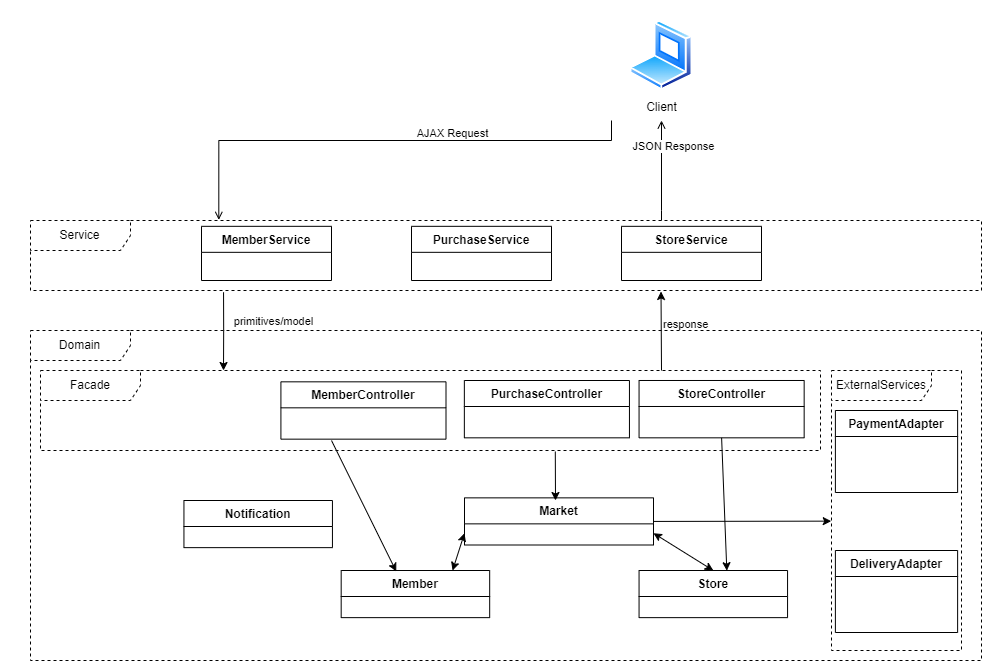

The diagram above was exported from draw.io. Its source (the exported page's mxGraphModel, read from the mxfile embedded in the PNG):
<mxGraphModel dx="1750" dy="858" grid="1" gridSize="10" guides="1" tooltips="1" connect="1" arrows="1" fold="1" page="1" pageScale="1" pageWidth="1169" pageHeight="827" math="0" shadow="0">
  <root>
    <mxCell id="0" />
    <mxCell id="1" parent="0" />
    <mxCell id="5-P8dXUu2r8xgCgaxNXc-20" value="" style="group;strokeColor=none;" parent="1" vertex="1" connectable="0">
      <mxGeometry x="620" y="10" width="120" height="120" as="geometry" />
    </mxCell>
    <mxCell id="5-P8dXUu2r8xgCgaxNXc-19" value="" style="rounded=0;whiteSpace=wrap;html=1;strokeColor=none;" parent="5-P8dXUu2r8xgCgaxNXc-20" vertex="1">
      <mxGeometry width="120" height="120" as="geometry" />
    </mxCell>
    <mxCell id="5-P8dXUu2r8xgCgaxNXc-9" value="Client" style="image;aspect=fixed;perimeter=ellipsePerimeter;html=1;align=center;shadow=0;dashed=0;spacingTop=3;image=img/lib/active_directory/laptop_client.svg;" parent="5-P8dXUu2r8xgCgaxNXc-20" vertex="1">
      <mxGeometry x="28.5" y="20" width="63" height="70" as="geometry" />
    </mxCell>
    <mxCell id="5-P8dXUu2r8xgCgaxNXc-48" style="edgeStyle=orthogonalEdgeStyle;rounded=0;orthogonalLoop=1;jettySize=auto;html=1;endArrow=open;endFill=0;" parent="1" target="5-P8dXUu2r8xgCgaxNXc-19" edge="1">
      <mxGeometry relative="1" as="geometry">
        <Array as="points">
          <mxPoint x="680" y="220" />
          <mxPoint x="680" y="220" />
        </Array>
        <mxPoint x="680.0000000000005" y="230" as="sourcePoint" />
      </mxGeometry>
    </mxCell>
    <mxCell id="5-P8dXUu2r8xgCgaxNXc-52" value="JSON Response" style="edgeLabel;html=1;align=center;verticalAlign=middle;resizable=0;points=[];" parent="5-P8dXUu2r8xgCgaxNXc-48" vertex="1" connectable="0">
      <mxGeometry x="0.2604" y="2" relative="1" as="geometry">
        <mxPoint x="13" y="-11" as="offset" />
      </mxGeometry>
    </mxCell>
    <mxCell id="5-P8dXUu2r8xgCgaxNXc-46" style="edgeStyle=orthogonalEdgeStyle;rounded=0;orthogonalLoop=1;jettySize=auto;html=1;endArrow=open;endFill=0;startArrow=none;startFill=0;entryX=0.198;entryY=-0.009;entryDx=0;entryDy=0;entryPerimeter=0;" parent="1" source="5-P8dXUu2r8xgCgaxNXc-19" edge="1">
      <mxGeometry relative="1" as="geometry">
        <Array as="points">
          <mxPoint x="630" y="150" />
          <mxPoint x="237" y="150" />
        </Array>
        <mxPoint x="237.29800000000023" y="229.3699999999999" as="targetPoint" />
      </mxGeometry>
    </mxCell>
    <mxCell id="5-P8dXUu2r8xgCgaxNXc-49" value="AJAX Request" style="edgeLabel;html=1;align=center;verticalAlign=middle;resizable=0;points=[];" parent="5-P8dXUu2r8xgCgaxNXc-46" vertex="1" connectable="0">
      <mxGeometry x="-0.2271" y="1" relative="1" as="geometry">
        <mxPoint x="10" y="-9" as="offset" />
      </mxGeometry>
    </mxCell>
    <mxCell id="l4sHue1TYqRWIE64qisf-54" value="&lt;span style=&quot;color: rgb(0, 0, 0); font-family: Helvetica; font-size: 11px; font-style: normal; font-variant-ligatures: normal; font-variant-caps: normal; font-weight: 400; letter-spacing: normal; orphans: 2; text-align: center; text-indent: 0px; text-transform: none; widows: 2; word-spacing: 0px; -webkit-text-stroke-width: 0px; background-color: rgb(255, 255, 255); text-decoration-thickness: initial; text-decoration-style: initial; text-decoration-color: initial; float: none; display: inline !important;&quot;&gt;response&lt;/span&gt;" style="text;whiteSpace=wrap;html=1;" vertex="1" parent="1">
      <mxGeometry x="680.0049549549549" y="320" width="111.88288288288287" height="40" as="geometry" />
    </mxCell>
    <mxCell id="l4sHue1TYqRWIE64qisf-55" value="" style="group" vertex="1" connectable="0" parent="1">
      <mxGeometry x="850" y="380" width="130" height="280" as="geometry" />
    </mxCell>
    <mxCell id="l4sHue1TYqRWIE64qisf-56" value="ExternalServices" style="shape=umlFrame;whiteSpace=wrap;html=1;pointerEvents=0;width=100;height=30;dashed=1;" vertex="1" parent="l4sHue1TYqRWIE64qisf-55">
      <mxGeometry width="129.99999999999997" height="280" as="geometry" />
    </mxCell>
    <mxCell id="l4sHue1TYqRWIE64qisf-57" value="PaymentAdapter" style="swimlane;fontStyle=1;align=center;verticalAlign=top;childLayout=stackLayout;horizontal=1;startSize=26;horizontalStack=0;resizeParent=1;resizeParentMax=0;resizeLast=0;collapsible=1;marginBottom=0;" vertex="1" parent="l4sHue1TYqRWIE64qisf-55">
      <mxGeometry x="3.89" y="40" width="122.23" height="82" as="geometry" />
    </mxCell>
    <mxCell id="l4sHue1TYqRWIE64qisf-58" value="DeliveryAdapter" style="swimlane;fontStyle=1;align=center;verticalAlign=top;childLayout=stackLayout;horizontal=1;startSize=26;horizontalStack=0;resizeParent=1;resizeParentMax=0;resizeLast=0;collapsible=1;marginBottom=0;" vertex="1" parent="l4sHue1TYqRWIE64qisf-55">
      <mxGeometry x="3.8899999999999864" y="180" width="122.23" height="82" as="geometry" />
    </mxCell>
    <mxCell id="l4sHue1TYqRWIE64qisf-59" value="" style="group" vertex="1" connectable="0" parent="1">
      <mxGeometry x="49" y="340" width="951" height="330" as="geometry" />
    </mxCell>
    <mxCell id="l4sHue1TYqRWIE64qisf-60" value="Domain" style="shape=umlFrame;whiteSpace=wrap;html=1;pointerEvents=0;width=100;height=30;dashed=1;" vertex="1" parent="l4sHue1TYqRWIE64qisf-59">
      <mxGeometry width="950.9999999999998" height="330" as="geometry" />
    </mxCell>
    <mxCell id="l4sHue1TYqRWIE64qisf-61" value="Market" style="swimlane;fontStyle=1;align=center;verticalAlign=top;childLayout=stackLayout;horizontal=1;startSize=26;horizontalStack=0;resizeParent=1;resizeParentMax=0;resizeLast=0;collapsible=1;marginBottom=0;" vertex="1" parent="l4sHue1TYqRWIE64qisf-59">
      <mxGeometry x="434" y="167.35714285714286" width="189" height="47.142857142857146" as="geometry" />
    </mxCell>
    <mxCell id="l4sHue1TYqRWIE64qisf-62" value="Facade" style="shape=umlFrame;whiteSpace=wrap;html=1;pointerEvents=0;width=100;height=30;dashed=1;" vertex="1" parent="l4sHue1TYqRWIE64qisf-59">
      <mxGeometry x="10" y="40" width="780" height="80" as="geometry" />
    </mxCell>
    <mxCell id="l4sHue1TYqRWIE64qisf-63" value="" style="group" vertex="1" connectable="0" parent="l4sHue1TYqRWIE64qisf-59">
      <mxGeometry x="-30" y="40" width="822" height="260" as="geometry" />
    </mxCell>
    <mxCell id="l4sHue1TYqRWIE64qisf-64" value="MemberController" style="swimlane;fontStyle=1;align=center;verticalAlign=top;childLayout=stackLayout;horizontal=1;startSize=26;horizontalStack=0;resizeParent=1;resizeParentMax=0;resizeLast=0;collapsible=1;marginBottom=0;" vertex="1" parent="l4sHue1TYqRWIE64qisf-63">
      <mxGeometry x="280.40595111583417" y="11.329999999999998" width="165.09883103081827" height="57.33" as="geometry" />
    </mxCell>
    <mxCell id="l4sHue1TYqRWIE64qisf-65" value="PurchaseController" style="swimlane;fontStyle=1;align=center;verticalAlign=top;childLayout=stackLayout;horizontal=1;startSize=26;horizontalStack=0;resizeParent=1;resizeParentMax=0;resizeLast=0;collapsible=1;marginBottom=0;" vertex="1" parent="l4sHue1TYqRWIE64qisf-63">
      <mxGeometry x="463.84909670563223" y="10" width="165.09883103081827" height="57.33" as="geometry" />
    </mxCell>
    <mxCell id="l4sHue1TYqRWIE64qisf-66" value="StoreController" style="swimlane;fontStyle=1;align=center;verticalAlign=top;childLayout=stackLayout;horizontal=1;startSize=26;horizontalStack=0;resizeParent=1;resizeParentMax=0;resizeLast=0;collapsible=1;marginBottom=0;" vertex="1" parent="l4sHue1TYqRWIE64qisf-63">
      <mxGeometry x="638.556854410202" y="9.989999999999995" width="165.09883103081827" height="57.34" as="geometry" />
    </mxCell>
    <mxCell id="l4sHue1TYqRWIE64qisf-67" value="Notification" style="swimlane;fontStyle=1;align=center;verticalAlign=top;childLayout=stackLayout;horizontal=1;startSize=26;horizontalStack=0;resizeParent=1;resizeParentMax=0;resizeLast=0;collapsible=1;marginBottom=0;" vertex="1" parent="l4sHue1TYqRWIE64qisf-63">
      <mxGeometry x="183.4431455897981" y="130" width="148.5015940488842" height="47.14" as="geometry" />
    </mxCell>
    <mxCell id="l4sHue1TYqRWIE64qisf-68" value="Member" style="swimlane;fontStyle=1;align=center;verticalAlign=top;childLayout=stackLayout;horizontal=1;startSize=26;horizontalStack=0;resizeParent=1;resizeParentMax=0;resizeLast=0;collapsible=1;marginBottom=0;" vertex="1" parent="l4sHue1TYqRWIE64qisf-63">
      <mxGeometry x="340.6801275239107" y="200" width="148.5015940488842" height="47.14" as="geometry" />
    </mxCell>
    <mxCell id="l4sHue1TYqRWIE64qisf-69" value="Store" style="swimlane;fontStyle=1;align=center;verticalAlign=top;childLayout=stackLayout;horizontal=1;startSize=26;horizontalStack=0;resizeParent=1;resizeParentMax=0;resizeLast=0;collapsible=1;marginBottom=0;" vertex="1" parent="l4sHue1TYqRWIE64qisf-63">
      <mxGeometry x="638.556854410202" y="200" width="148.5015940488842" height="47.14" as="geometry" />
    </mxCell>
    <mxCell id="l4sHue1TYqRWIE64qisf-70" value="" style="endArrow=classic;html=1;rounded=0;entryX=0.591;entryY=0.004;entryDx=0;entryDy=0;entryPerimeter=0;exitX=0.5;exitY=1;exitDx=0;exitDy=0;" edge="1" parent="l4sHue1TYqRWIE64qisf-63" source="l4sHue1TYqRWIE64qisf-66" target="l4sHue1TYqRWIE64qisf-69">
      <mxGeometry width="50" height="50" relative="1" as="geometry">
        <mxPoint x="711.9341126461211" y="70" as="sourcePoint" />
        <mxPoint x="714.5547290116898" y="210" as="targetPoint" />
      </mxGeometry>
    </mxCell>
    <mxCell id="l4sHue1TYqRWIE64qisf-71" value="" style="endArrow=classic;startArrow=classic;html=1;rounded=0;entryX=0;entryY=0.75;entryDx=0;entryDy=0;exitX=0.75;exitY=0;exitDx=0;exitDy=0;" edge="1" parent="l4sHue1TYqRWIE64qisf-59" source="l4sHue1TYqRWIE64qisf-68" target="l4sHue1TYqRWIE64qisf-61">
      <mxGeometry width="50" height="50" relative="1" as="geometry">
        <mxPoint x="371" y="230" as="sourcePoint" />
        <mxPoint x="391" y="200" as="targetPoint" />
      </mxGeometry>
    </mxCell>
    <mxCell id="l4sHue1TYqRWIE64qisf-72" value="" style="endArrow=classic;startArrow=classic;html=1;rounded=0;exitX=0.5;exitY=0;exitDx=0;exitDy=0;entryX=1;entryY=0.75;entryDx=0;entryDy=0;" edge="1" parent="l4sHue1TYqRWIE64qisf-59" source="l4sHue1TYqRWIE64qisf-69" target="l4sHue1TYqRWIE64qisf-61">
      <mxGeometry width="50" height="50" relative="1" as="geometry">
        <mxPoint x="379" y="250" as="sourcePoint" />
        <mxPoint x="444" y="213" as="targetPoint" />
      </mxGeometry>
    </mxCell>
    <mxCell id="l4sHue1TYqRWIE64qisf-73" value="" style="endArrow=classic;html=1;rounded=0;exitX=1;exitY=0.5;exitDx=0;exitDy=0;entryX=-0.002;entryY=0.538;entryDx=0;entryDy=0;entryPerimeter=0;" edge="1" parent="1" source="l4sHue1TYqRWIE64qisf-61" target="l4sHue1TYqRWIE64qisf-56">
      <mxGeometry width="50" height="50" relative="1" as="geometry">
        <mxPoint x="691" y="422" as="sourcePoint" />
        <mxPoint x="691" y="385" as="targetPoint" />
      </mxGeometry>
    </mxCell>
    <mxCell id="l4sHue1TYqRWIE64qisf-74" value="primitives/model" style="edgeLabel;html=1;align=center;verticalAlign=middle;resizable=0;points=[];" vertex="1" connectable="0" parent="1">
      <mxGeometry x="290.6924671814672" y="330" as="geometry" />
    </mxCell>
    <mxCell id="l4sHue1TYqRWIE64qisf-75" value="" style="group" vertex="1" connectable="0" parent="1">
      <mxGeometry x="49" y="230" width="951" height="70" as="geometry" />
    </mxCell>
    <mxCell id="l4sHue1TYqRWIE64qisf-76" value="Service" style="shape=umlFrame;whiteSpace=wrap;html=1;pointerEvents=0;width=100;height=30;dashed=1;" vertex="1" parent="l4sHue1TYqRWIE64qisf-75">
      <mxGeometry width="950.9999999999998" height="70" as="geometry" />
    </mxCell>
    <mxCell id="l4sHue1TYqRWIE64qisf-77" value="MemberService" style="swimlane;fontStyle=1;align=center;verticalAlign=top;childLayout=stackLayout;horizontal=1;startSize=26;horizontalStack=0;resizeParent=1;resizeParentMax=0;resizeLast=0;collapsible=1;marginBottom=0;" vertex="1" collapsed="1" parent="l4sHue1TYqRWIE64qisf-75">
      <mxGeometry x="171" y="5.83" width="130" height="54.17" as="geometry">
        <mxRectangle x="171" y="5.833333333333334" width="189" height="24.5" as="alternateBounds" />
      </mxGeometry>
    </mxCell>
    <mxCell id="l4sHue1TYqRWIE64qisf-78" value="PurchaseService" style="swimlane;fontStyle=1;align=center;verticalAlign=top;childLayout=stackLayout;horizontal=1;startSize=26;horizontalStack=0;resizeParent=1;resizeParentMax=0;resizeLast=0;collapsible=1;marginBottom=0;" vertex="1" collapsed="1" parent="l4sHue1TYqRWIE64qisf-75">
      <mxGeometry x="381" y="5.83" width="140" height="54.17" as="geometry">
        <mxRectangle x="381" y="5.833333333333334" width="189" height="24.5" as="alternateBounds" />
      </mxGeometry>
    </mxCell>
    <mxCell id="l4sHue1TYqRWIE64qisf-79" value="StoreService" style="swimlane;fontStyle=1;align=center;verticalAlign=top;childLayout=stackLayout;horizontal=1;startSize=26;horizontalStack=0;resizeParent=1;resizeParentMax=0;resizeLast=0;collapsible=1;marginBottom=0;" vertex="1" collapsed="1" parent="l4sHue1TYqRWIE64qisf-75">
      <mxGeometry x="591" y="5.83" width="140" height="54.17" as="geometry">
        <mxRectangle x="591" y="5.833333333333334" width="189" height="23.333333333333336" as="alternateBounds" />
      </mxGeometry>
    </mxCell>
    <mxCell id="l4sHue1TYqRWIE64qisf-80" style="edgeStyle=orthogonalEdgeStyle;rounded=0;orthogonalLoop=1;jettySize=auto;html=1;exitX=0.203;exitY=1.025;exitDx=0;exitDy=0;exitPerimeter=0;" edge="1" parent="1" source="l4sHue1TYqRWIE64qisf-76">
      <mxGeometry relative="1" as="geometry">
        <mxPoint x="242" y="380" as="targetPoint" />
      </mxGeometry>
    </mxCell>
    <mxCell id="l4sHue1TYqRWIE64qisf-81" value="" style="endArrow=classic;html=1;rounded=0;entryX=0.663;entryY=1.014;entryDx=0;entryDy=0;entryPerimeter=0;" edge="1" parent="1" target="l4sHue1TYqRWIE64qisf-76">
      <mxGeometry width="50" height="50" relative="1" as="geometry">
        <mxPoint x="680" y="380" as="sourcePoint" />
        <mxPoint x="681" y="353" as="targetPoint" />
      </mxGeometry>
    </mxCell>
    <mxCell id="l4sHue1TYqRWIE64qisf-82" value="" style="endArrow=classic;html=1;rounded=0;exitX=0.66;exitY=1.013;exitDx=0;exitDy=0;exitPerimeter=0;" edge="1" parent="1" source="l4sHue1TYqRWIE64qisf-62">
      <mxGeometry width="50" height="50" relative="1" as="geometry">
        <mxPoint x="682" y="541" as="sourcePoint" />
        <mxPoint x="574" y="510" as="targetPoint" />
      </mxGeometry>
    </mxCell>
    <mxCell id="l4sHue1TYqRWIE64qisf-83" value="" style="endArrow=classic;html=1;rounded=0;entryX=0.371;entryY=0.021;entryDx=0;entryDy=0;entryPerimeter=0;" edge="1" parent="1" target="l4sHue1TYqRWIE64qisf-68">
      <mxGeometry width="50" height="50" relative="1" as="geometry">
        <mxPoint x="350" y="450" as="sourcePoint" />
        <mxPoint x="584" y="520" as="targetPoint" />
      </mxGeometry>
    </mxCell>
  </root>
</mxGraphModel>